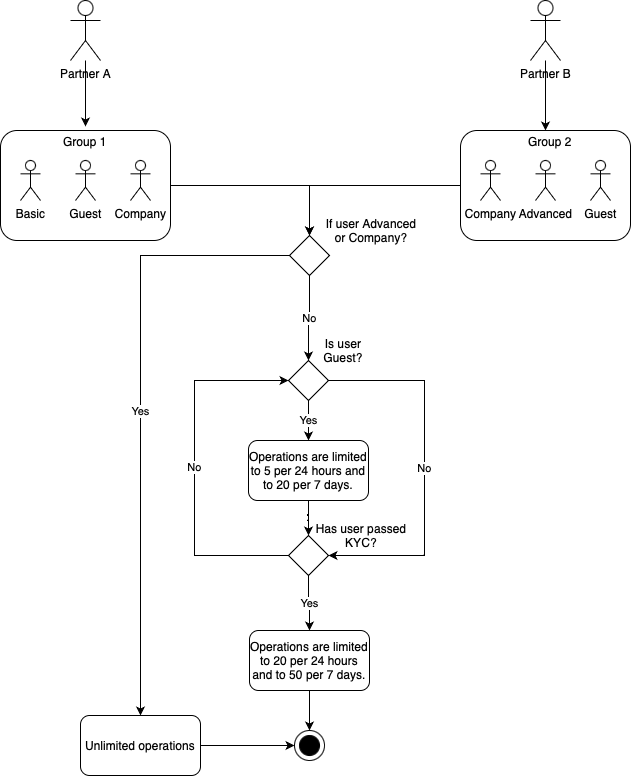

The diagram above was exported from draw.io. Its source (the exported page's mxGraphModel, read from the mxfile embedded in the PNG):
<mxGraphModel dx="1026" dy="636" grid="1" gridSize="10" guides="1" tooltips="1" connect="1" arrows="1" fold="1" page="1" pageScale="1" pageWidth="827" pageHeight="1169" math="0" shadow="0">
  <root>
    <mxCell id="0" />
    <mxCell id="1" parent="0" />
    <mxCell id="2" style="edgeStyle=orthogonalEdgeStyle;rounded=0;orthogonalLoop=1;jettySize=auto;html=1;entryX=0.5;entryY=0;entryDx=0;entryDy=0;" edge="1" source="3" target="35" parent="1">
      <mxGeometry relative="1" as="geometry" />
    </mxCell>
    <mxCell id="3" value="" style="rounded=1;whiteSpace=wrap;html=1;" vertex="1" parent="1">
      <mxGeometry x="560" y="165" width="170" height="110" as="geometry" />
    </mxCell>
    <mxCell id="4" style="edgeStyle=orthogonalEdgeStyle;rounded=0;orthogonalLoop=1;jettySize=auto;html=1;entryX=0.5;entryY=0;entryDx=0;entryDy=0;" edge="1" source="5" target="35" parent="1">
      <mxGeometry relative="1" as="geometry" />
    </mxCell>
    <mxCell id="5" value="" style="rounded=1;whiteSpace=wrap;html=1;" vertex="1" parent="1">
      <mxGeometry x="100" y="165" width="170" height="110" as="geometry" />
    </mxCell>
    <mxCell id="6" style="edgeStyle=orthogonalEdgeStyle;rounded=0;orthogonalLoop=1;jettySize=auto;html=1;entryX=0.5;entryY=0;entryDx=0;entryDy=0;" edge="1" source="7" target="16" parent="1">
      <mxGeometry relative="1" as="geometry" />
    </mxCell>
    <mxCell id="7" value="Partner A" style="shape=umlActor;verticalLabelPosition=bottom;verticalAlign=top;html=1;outlineConnect=0;" vertex="1" parent="1">
      <mxGeometry x="170" y="35" width="30" height="60" as="geometry" />
    </mxCell>
    <mxCell id="8" style="edgeStyle=orthogonalEdgeStyle;rounded=0;orthogonalLoop=1;jettySize=auto;html=1;entryX=0.5;entryY=0;entryDx=0;entryDy=0;" edge="1" source="9" target="3" parent="1">
      <mxGeometry relative="1" as="geometry" />
    </mxCell>
    <mxCell id="9" value="Partner B" style="shape=umlActor;verticalLabelPosition=bottom;verticalAlign=top;html=1;outlineConnect=0;" vertex="1" parent="1">
      <mxGeometry x="630" y="35" width="30" height="60" as="geometry" />
    </mxCell>
    <mxCell id="10" value="Basic" style="shape=umlActor;verticalLabelPosition=bottom;verticalAlign=top;html=1;outlineConnect=0;" vertex="1" parent="1">
      <mxGeometry x="120" y="195" width="20" height="40" as="geometry" />
    </mxCell>
    <mxCell id="11" value="Guest" style="shape=umlActor;verticalLabelPosition=bottom;verticalAlign=top;html=1;outlineConnect=0;" vertex="1" parent="1">
      <mxGeometry x="175" y="195" width="20" height="40" as="geometry" />
    </mxCell>
    <mxCell id="12" value="Company" style="shape=umlActor;verticalLabelPosition=bottom;verticalAlign=top;html=1;outlineConnect=0;" vertex="1" parent="1">
      <mxGeometry x="230" y="195" width="20" height="40" as="geometry" />
    </mxCell>
    <mxCell id="13" value="Company" style="shape=umlActor;verticalLabelPosition=bottom;verticalAlign=top;html=1;outlineConnect=0;" vertex="1" parent="1">
      <mxGeometry x="580" y="195" width="20" height="40" as="geometry" />
    </mxCell>
    <mxCell id="14" value="Advanced" style="shape=umlActor;verticalLabelPosition=bottom;verticalAlign=top;html=1;outlineConnect=0;" vertex="1" parent="1">
      <mxGeometry x="635" y="195" width="20" height="40" as="geometry" />
    </mxCell>
    <mxCell id="15" value="Guest" style="shape=umlActor;verticalLabelPosition=bottom;verticalAlign=top;html=1;outlineConnect=0;" vertex="1" parent="1">
      <mxGeometry x="690" y="195" width="20" height="40" as="geometry" />
    </mxCell>
    <mxCell id="16" value="Group 1" style="text;html=1;strokeColor=none;fillColor=none;align=center;verticalAlign=middle;whiteSpace=wrap;rounded=0;" vertex="1" parent="1">
      <mxGeometry x="155" y="161" width="60" height="30" as="geometry" />
    </mxCell>
    <mxCell id="17" value="Group 2" style="text;html=1;strokeColor=none;fillColor=none;align=center;verticalAlign=middle;whiteSpace=wrap;rounded=0;" vertex="1" parent="1">
      <mxGeometry x="620" y="161" width="60" height="30" as="geometry" />
    </mxCell>
    <mxCell id="18" value="Yes" style="edgeStyle=orthogonalEdgeStyle;rounded=0;orthogonalLoop=1;jettySize=auto;html=1;entryX=0.5;entryY=0;entryDx=0;entryDy=0;" edge="1" source="20" target="23" parent="1">
      <mxGeometry relative="1" as="geometry" />
    </mxCell>
    <mxCell id="19" value="No" style="edgeStyle=orthogonalEdgeStyle;rounded=0;orthogonalLoop=1;jettySize=auto;html=1;entryX=1;entryY=0.5;entryDx=0;entryDy=0;exitX=1;exitY=0.5;exitDx=0;exitDy=0;" edge="1" source="20" target="26" parent="1">
      <mxGeometry relative="1" as="geometry">
        <Array as="points">
          <mxPoint x="524" y="415" />
          <mxPoint x="524" y="590" />
        </Array>
      </mxGeometry>
    </mxCell>
    <mxCell id="20" value="" style="rhombus;whiteSpace=wrap;html=1;" vertex="1" parent="1">
      <mxGeometry x="388" y="395" width="40" height="40" as="geometry" />
    </mxCell>
    <mxCell id="21" value="Is user Guest?" style="text;html=1;strokeColor=none;fillColor=none;align=center;verticalAlign=middle;whiteSpace=wrap;rounded=0;" vertex="1" parent="1">
      <mxGeometry x="413" y="370" width="60" height="30" as="geometry" />
    </mxCell>
    <mxCell id="22" style="edgeStyle=orthogonalEdgeStyle;rounded=0;orthogonalLoop=1;jettySize=auto;html=1;entryX=0.5;entryY=0;entryDx=0;entryDy=0;" edge="1" source="23" target="26" parent="1">
      <mxGeometry relative="1" as="geometry" />
    </mxCell>
    <mxCell id="23" value="Operations are limited to 5 per 24 hours and to 20 per 7 days." style="rounded=1;whiteSpace=wrap;html=1;" vertex="1" parent="1">
      <mxGeometry x="348" y="475" width="120" height="60" as="geometry" />
    </mxCell>
    <mxCell id="24" value="Yes" style="edgeStyle=orthogonalEdgeStyle;rounded=0;orthogonalLoop=1;jettySize=auto;html=1;entryX=0.5;entryY=0;entryDx=0;entryDy=0;" edge="1" source="26" target="29" parent="1">
      <mxGeometry relative="1" as="geometry" />
    </mxCell>
    <mxCell id="25" value="No" style="edgeStyle=orthogonalEdgeStyle;rounded=0;orthogonalLoop=1;jettySize=auto;html=1;entryX=0;entryY=0.5;entryDx=0;entryDy=0;exitX=0;exitY=0.5;exitDx=0;exitDy=0;" edge="1" source="26" target="20" parent="1">
      <mxGeometry relative="1" as="geometry">
        <Array as="points">
          <mxPoint x="294" y="590" />
          <mxPoint x="294" y="415" />
        </Array>
      </mxGeometry>
    </mxCell>
    <mxCell id="26" value="" style="rhombus;whiteSpace=wrap;html=1;" vertex="1" parent="1">
      <mxGeometry x="388" y="570" width="40" height="40" as="geometry" />
    </mxCell>
    <mxCell id="27" value="Has user passed KYC?" style="text;html=1;strokeColor=none;fillColor=none;align=center;verticalAlign=middle;whiteSpace=wrap;rounded=0;" vertex="1" parent="1">
      <mxGeometry x="414" y="555" width="94" height="30" as="geometry" />
    </mxCell>
    <mxCell id="28" style="edgeStyle=orthogonalEdgeStyle;rounded=0;orthogonalLoop=1;jettySize=auto;html=1;entryX=0.5;entryY=0;entryDx=0;entryDy=0;" edge="1" source="29" target="30" parent="1">
      <mxGeometry relative="1" as="geometry">
        <mxPoint x="409" y="765" as="targetPoint" />
      </mxGeometry>
    </mxCell>
    <mxCell id="29" value="Operations are limited to 20 per 24 hours and to 50 per 7 days." style="rounded=1;whiteSpace=wrap;html=1;" vertex="1" parent="1">
      <mxGeometry x="349" y="665" width="120" height="60" as="geometry" />
    </mxCell>
    <mxCell id="30" value="" style="ellipse;whiteSpace=wrap;html=1;aspect=fixed;" vertex="1" parent="1">
      <mxGeometry x="394" y="765" width="30" height="30" as="geometry" />
    </mxCell>
    <mxCell id="31" value="" style="ellipse;whiteSpace=wrap;html=1;aspect=fixed;fillColor=#000000;" vertex="1" parent="1">
      <mxGeometry x="399" y="770" width="20" height="20" as="geometry" />
    </mxCell>
    <mxCell id="32" value="If user Advanced or Company?" style="text;html=1;strokeColor=none;fillColor=none;align=center;verticalAlign=middle;whiteSpace=wrap;rounded=0;" vertex="1" parent="1">
      <mxGeometry x="424" y="250" width="94" height="30" as="geometry" />
    </mxCell>
    <mxCell id="33" value="Yes" style="edgeStyle=orthogonalEdgeStyle;rounded=0;orthogonalLoop=1;jettySize=auto;html=1;exitX=0;exitY=0.5;exitDx=0;exitDy=0;" edge="1" source="35" target="37" parent="1">
      <mxGeometry relative="1" as="geometry" />
    </mxCell>
    <mxCell id="34" value="No" style="edgeStyle=orthogonalEdgeStyle;rounded=0;orthogonalLoop=1;jettySize=auto;html=1;entryX=0.5;entryY=0;entryDx=0;entryDy=0;" edge="1" source="35" target="20" parent="1">
      <mxGeometry relative="1" as="geometry" />
    </mxCell>
    <mxCell id="35" value="" style="rhombus;whiteSpace=wrap;html=1;" vertex="1" parent="1">
      <mxGeometry x="389" y="270" width="40" height="40" as="geometry" />
    </mxCell>
    <mxCell id="36" style="edgeStyle=orthogonalEdgeStyle;rounded=0;orthogonalLoop=1;jettySize=auto;html=1;entryX=0;entryY=0.5;entryDx=0;entryDy=0;" edge="1" source="37" target="30" parent="1">
      <mxGeometry relative="1" as="geometry" />
    </mxCell>
    <mxCell id="37" value="Unlimited operations" style="rounded=1;whiteSpace=wrap;html=1;" vertex="1" parent="1">
      <mxGeometry x="180" y="750" width="120" height="60" as="geometry" />
    </mxCell>
  </root>
</mxGraphModel>